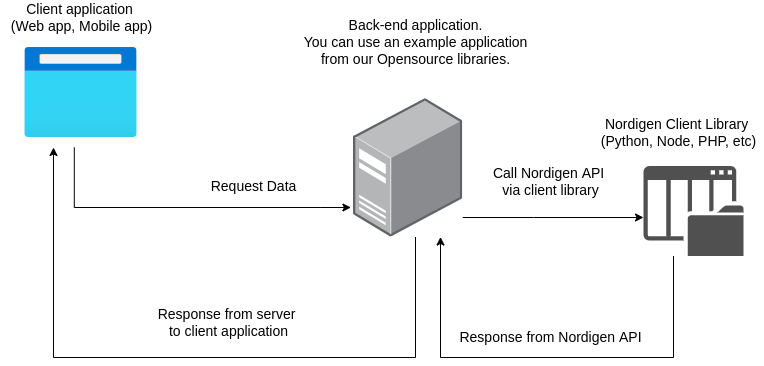

The diagram above was exported from draw.io. Its source (the exported page's mxGraphModel, read from the mxfile embedded in the PNG):
<mxGraphModel dx="1422" dy="708" grid="1" gridSize="10" guides="1" tooltips="1" connect="1" arrows="1" fold="1" page="1" pageScale="1" pageWidth="850" pageHeight="1100" math="0" shadow="0">
  <root>
    <mxCell id="0" />
    <mxCell id="1" parent="0" />
    <mxCell id="9oHg02dl_eZZVO6dhKnz-8" style="edgeStyle=orthogonalEdgeStyle;rounded=0;orthogonalLoop=1;jettySize=auto;html=1;" parent="1" edge="1">
      <mxGeometry relative="1" as="geometry">
        <mxPoint x="377.4" y="230" as="targetPoint" />
        <Array as="points">
          <mxPoint x="347.4" y="230" />
          <mxPoint x="347.4" y="230" />
        </Array>
        <mxPoint x="100.79999999999995" y="170" as="sourcePoint" />
      </mxGeometry>
    </mxCell>
    <mxCell id="9oHg02dl_eZZVO6dhKnz-2" value="Client application &lt;br&gt;(Web app, Mobile app)" style="text;html=1;align=center;verticalAlign=middle;resizable=0;points=[];autosize=1;strokeColor=none;fillColor=none;" parent="1" vertex="1">
      <mxGeometry x="27.5" y="25" width="160" height="30" as="geometry" />
    </mxCell>
    <mxCell id="9oHg02dl_eZZVO6dhKnz-10" style="edgeStyle=orthogonalEdgeStyle;rounded=0;orthogonalLoop=1;jettySize=auto;html=1;" parent="1" source="9oHg02dl_eZZVO6dhKnz-3" target="9oHg02dl_eZZVO6dhKnz-5" edge="1">
      <mxGeometry relative="1" as="geometry">
        <Array as="points">
          <mxPoint x="560" y="240" />
          <mxPoint x="560" y="240" />
        </Array>
      </mxGeometry>
    </mxCell>
    <mxCell id="9oHg02dl_eZZVO6dhKnz-15" style="edgeStyle=orthogonalEdgeStyle;rounded=0;orthogonalLoop=1;jettySize=auto;html=1;" parent="1" source="9oHg02dl_eZZVO6dhKnz-3" edge="1">
      <mxGeometry relative="1" as="geometry">
        <mxPoint x="80" y="170" as="targetPoint" />
        <Array as="points">
          <mxPoint x="442" y="380" />
          <mxPoint x="80" y="380" />
          <mxPoint x="80" y="170" />
        </Array>
      </mxGeometry>
    </mxCell>
    <mxCell id="9oHg02dl_eZZVO6dhKnz-3" value="" style="points=[];aspect=fixed;html=1;align=center;shadow=0;dashed=0;image;image=img/lib/allied_telesis/computer_and_terminals/Server_Desktop.svg;" parent="1" vertex="1">
      <mxGeometry x="380" y="121" width="109.26" height="138.5" as="geometry" />
    </mxCell>
    <mxCell id="9oHg02dl_eZZVO6dhKnz-4" value="Back-end application.&lt;br&gt;You can use an example application&lt;br&gt;from our Opensource libraries." style="text;html=1;align=center;verticalAlign=middle;resizable=0;points=[];autosize=1;strokeColor=none;fillColor=none;" parent="1" vertex="1">
      <mxGeometry x="322.03" y="40" width="240" height="50" as="geometry" />
    </mxCell>
    <mxCell id="9oHg02dl_eZZVO6dhKnz-12" style="edgeStyle=orthogonalEdgeStyle;rounded=0;orthogonalLoop=1;jettySize=auto;html=1;" parent="1" source="9oHg02dl_eZZVO6dhKnz-5" target="9oHg02dl_eZZVO6dhKnz-3" edge="1">
      <mxGeometry relative="1" as="geometry">
        <mxPoint x="467" y="270" as="targetPoint" />
        <Array as="points">
          <mxPoint x="700" y="380" />
          <mxPoint x="467" y="380" />
        </Array>
      </mxGeometry>
    </mxCell>
    <mxCell id="9oHg02dl_eZZVO6dhKnz-5" value="" style="sketch=0;pointerEvents=1;shadow=0;dashed=0;html=1;strokeColor=none;fillColor=#505050;labelPosition=center;verticalLabelPosition=bottom;verticalAlign=top;outlineConnect=0;align=center;shape=mxgraph.office.concepts.list_library;" parent="1" vertex="1">
      <mxGeometry x="670" y="188.5" width="100" height="90" as="geometry" />
    </mxCell>
    <mxCell id="9oHg02dl_eZZVO6dhKnz-6" value="Nordigen Client Library &lt;br&gt;(Python, Node, PHP, etc)" style="text;html=1;align=center;verticalAlign=middle;resizable=0;points=[];autosize=1;strokeColor=none;fillColor=none;" parent="1" vertex="1">
      <mxGeometry x="620" y="140" width="170" height="30" as="geometry" />
    </mxCell>
    <mxCell id="9oHg02dl_eZZVO6dhKnz-9" value="Request Data" style="text;html=1;align=center;verticalAlign=middle;resizable=0;points=[];autosize=1;strokeColor=none;fillColor=none;" parent="1" vertex="1">
      <mxGeometry x="229.99999999999997" y="199.25" width="100" height="20" as="geometry" />
    </mxCell>
    <mxCell id="9oHg02dl_eZZVO6dhKnz-11" value="Call Nordigen API &lt;br&gt;via client library" style="text;html=1;align=center;verticalAlign=middle;resizable=0;points=[];autosize=1;strokeColor=none;fillColor=none;" parent="1" vertex="1">
      <mxGeometry x="512.4" y="189.25" width="130" height="30" as="geometry" />
    </mxCell>
    <mxCell id="9oHg02dl_eZZVO6dhKnz-13" value="Response from Nordigen API" style="text;html=1;align=center;verticalAlign=middle;resizable=0;points=[];autosize=1;strokeColor=none;fillColor=none;" parent="1" vertex="1">
      <mxGeometry x="477.4" y="350" width="200" height="20" as="geometry" />
    </mxCell>
    <mxCell id="9oHg02dl_eZZVO6dhKnz-16" value="Response from server &lt;br&gt;to client application" style="text;html=1;align=center;verticalAlign=middle;resizable=0;points=[];autosize=1;strokeColor=none;fillColor=none;" parent="1" vertex="1">
      <mxGeometry x="180" y="330" width="150" height="30" as="geometry" />
    </mxCell>
    <mxCell id="QXQVCXsAGEwDauC6QCD3-1" value="" style="aspect=fixed;html=1;points=[];align=center;image;fontSize=12;image=img/lib/azure2/general/Browser.svg;" vertex="1" parent="1">
      <mxGeometry x="51.25" y="70" width="112.5" height="90" as="geometry" />
    </mxCell>
  </root>
</mxGraphModel>